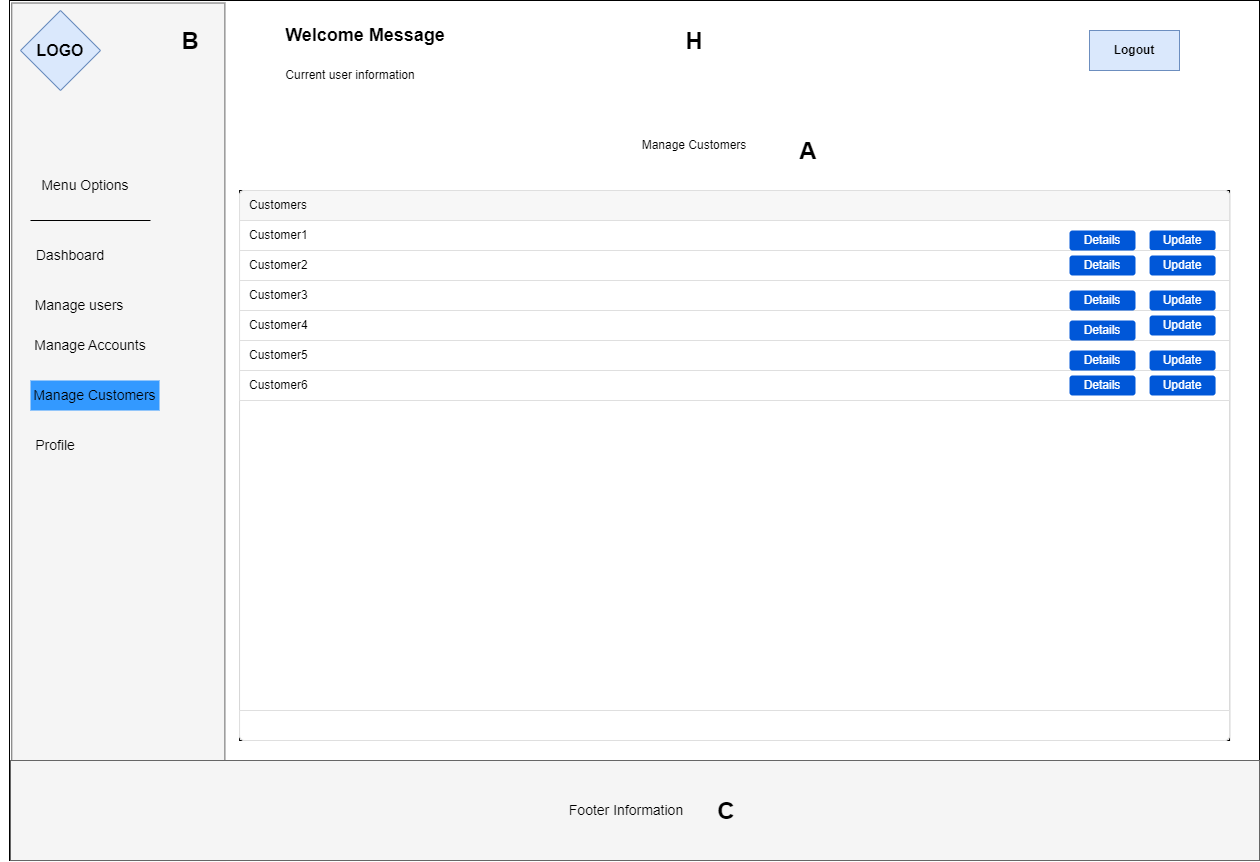

The diagram above was exported from draw.io. Its source (the exported page's mxGraphModel, read from the mxfile embedded in the PNG):
<mxGraphModel dx="3041" dy="-5924" grid="1" gridSize="10" guides="1" tooltips="1" connect="1" arrows="1" fold="1" page="1" pageScale="1" pageWidth="827" pageHeight="1169" math="0" shadow="0">
  <root>
    <mxCell id="0" />
    <mxCell id="1" parent="0" />
    <mxCell id="QFe1ScGnCT4EniJzE_eW-185" value="" style="rounded=0;whiteSpace=wrap;html=1;" parent="1" vertex="1">
      <mxGeometry x="-160" y="8130" width="1250" height="860" as="geometry" />
    </mxCell>
    <mxCell id="QFe1ScGnCT4EniJzE_eW-186" value="" style="rounded=0;whiteSpace=wrap;html=1;fillColor=#f5f5f5;fontColor=#333333;strokeColor=#666666;rotation=-270;" parent="1" vertex="1">
      <mxGeometry x="-479.93" y="8454.69" width="857.5" height="213.13" as="geometry" />
    </mxCell>
    <mxCell id="QFe1ScGnCT4EniJzE_eW-187" value="&lt;font size=&quot;3&quot;&gt;&lt;b&gt;LOGO&lt;/b&gt;&lt;/font&gt;" style="rhombus;whiteSpace=wrap;html=1;fillColor=#dae8fc;strokeColor=#6c8ebf;" parent="1" vertex="1">
      <mxGeometry x="-149" y="8140" width="80" height="80" as="geometry" />
    </mxCell>
    <mxCell id="QFe1ScGnCT4EniJzE_eW-188" value="&lt;b&gt;Logout&lt;/b&gt;" style="rounded=0;whiteSpace=wrap;html=1;fillColor=#dae8fc;strokeColor=#6c8ebf;" parent="1" vertex="1">
      <mxGeometry x="920" y="8160" width="90" height="40" as="geometry" />
    </mxCell>
    <mxCell id="QFe1ScGnCT4EniJzE_eW-189" value="" style="rounded=0;whiteSpace=wrap;html=1;fillColor=#f5f5f5;fontColor=#f5f5f5;strokeColor=#666666;" parent="1" vertex="1">
      <mxGeometry x="-159" y="8890" width="1249" height="100" as="geometry" />
    </mxCell>
    <mxCell id="QFe1ScGnCT4EniJzE_eW-190" value="&lt;font style=&quot;font-size: 14px;&quot;&gt;Footer Information&lt;/font&gt;" style="text;html=1;align=center;verticalAlign=middle;whiteSpace=wrap;rounded=0;" parent="1" vertex="1">
      <mxGeometry x="394.00000000000006" y="8925" width="126" height="30" as="geometry" />
    </mxCell>
    <mxCell id="QFe1ScGnCT4EniJzE_eW-191" value="" style="rounded=0;whiteSpace=wrap;html=1;" parent="1" vertex="1">
      <mxGeometry x="70.07" y="8320" width="990" height="550" as="geometry" />
    </mxCell>
    <mxCell id="QFe1ScGnCT4EniJzE_eW-192" value="&lt;b&gt;&lt;font style=&quot;font-size: 18px;&quot;&gt;Welcome Message&lt;/font&gt;&lt;/b&gt;" style="text;html=1;align=center;verticalAlign=middle;whiteSpace=wrap;rounded=0;" parent="1" vertex="1">
      <mxGeometry x="81" y="8150" width="230" height="30" as="geometry" />
    </mxCell>
    <mxCell id="QFe1ScGnCT4EniJzE_eW-193" value="Current user information" style="text;html=1;align=center;verticalAlign=middle;whiteSpace=wrap;rounded=0;" parent="1" vertex="1">
      <mxGeometry x="101" y="8190" width="160" height="30" as="geometry" />
    </mxCell>
    <mxCell id="QFe1ScGnCT4EniJzE_eW-194" value="&lt;font style=&quot;font-size: 14px;&quot;&gt;Menu Options&lt;/font&gt;" style="text;html=1;align=center;verticalAlign=middle;whiteSpace=wrap;rounded=0;" parent="1" vertex="1">
      <mxGeometry x="-139" y="8300" width="110" height="30" as="geometry" />
    </mxCell>
    <mxCell id="QFe1ScGnCT4EniJzE_eW-195" value="&lt;font style=&quot;font-size: 14px;&quot;&gt;Dashboard&lt;/font&gt;" style="text;html=1;align=center;verticalAlign=middle;whiteSpace=wrap;rounded=0;" parent="1" vertex="1">
      <mxGeometry x="-154" y="8370" width="110" height="30" as="geometry" />
    </mxCell>
    <mxCell id="QFe1ScGnCT4EniJzE_eW-197" value="&lt;font style=&quot;font-size: 14px;&quot;&gt;Manage Accounts&lt;/font&gt;" style="text;html=1;align=center;verticalAlign=middle;whiteSpace=wrap;rounded=0;" parent="1" vertex="1">
      <mxGeometry x="-149" y="8460" width="140" height="30" as="geometry" />
    </mxCell>
    <mxCell id="QFe1ScGnCT4EniJzE_eW-199" value="&lt;font style=&quot;font-size: 14px;&quot;&gt;Profile&lt;/font&gt;" style="text;html=1;align=center;verticalAlign=middle;whiteSpace=wrap;rounded=0;" parent="1" vertex="1">
      <mxGeometry x="-169.07" y="8560" width="110" height="30" as="geometry" />
    </mxCell>
    <mxCell id="QFe1ScGnCT4EniJzE_eW-200" style="edgeStyle=orthogonalEdgeStyle;rounded=0;orthogonalLoop=1;jettySize=auto;html=1;exitX=0.5;exitY=1;exitDx=0;exitDy=0;" parent="1" source="QFe1ScGnCT4EniJzE_eW-199" target="QFe1ScGnCT4EniJzE_eW-199" edge="1">
      <mxGeometry relative="1" as="geometry" />
    </mxCell>
    <mxCell id="QFe1ScGnCT4EniJzE_eW-201" value="" style="endArrow=none;html=1;rounded=0;" parent="1" edge="1">
      <mxGeometry width="50" height="50" relative="1" as="geometry">
        <mxPoint x="-19" y="8350" as="sourcePoint" />
        <mxPoint x="-139" y="8350" as="targetPoint" />
      </mxGeometry>
    </mxCell>
    <mxCell id="QFe1ScGnCT4EniJzE_eW-202" value="Manage Customers" style="text;html=1;align=center;verticalAlign=middle;whiteSpace=wrap;rounded=0;" parent="1" vertex="1">
      <mxGeometry x="460" y="8260" width="130" height="30" as="geometry" />
    </mxCell>
    <mxCell id="QFe1ScGnCT4EniJzE_eW-203" value="" style="html=1;shadow=0;dashed=0;shape=mxgraph.bootstrap.rrect;rSize=5;strokeColor=#DFDFDF;html=1;whiteSpace=wrap;fillColor=#FFFFFF;fontColor=#000000;" parent="1" vertex="1">
      <mxGeometry x="70.07" y="8320" width="990" height="550" as="geometry" />
    </mxCell>
    <mxCell id="QFe1ScGnCT4EniJzE_eW-204" value="Customers" style="html=1;shadow=0;dashed=0;shape=mxgraph.bootstrap.topButton;strokeColor=inherit;fillColor=#F7F7F7;rSize=5;perimeter=none;whiteSpace=wrap;resizeWidth=1;align=left;spacing=10;" parent="QFe1ScGnCT4EniJzE_eW-203" vertex="1">
      <mxGeometry width="990" height="30" relative="1" as="geometry" />
    </mxCell>
    <mxCell id="QFe1ScGnCT4EniJzE_eW-205" value="Customer1" style="strokeColor=inherit;fillColor=inherit;gradientColor=inherit;fontColor=inherit;html=1;shadow=0;dashed=0;perimeter=none;whiteSpace=wrap;resizeWidth=1;align=left;spacing=10;" parent="QFe1ScGnCT4EniJzE_eW-203" vertex="1">
      <mxGeometry width="990" height="30" relative="1" as="geometry">
        <mxPoint y="30" as="offset" />
      </mxGeometry>
    </mxCell>
    <mxCell id="QFe1ScGnCT4EniJzE_eW-206" value="Customer3" style="strokeColor=inherit;fillColor=inherit;gradientColor=inherit;fontColor=inherit;html=1;shadow=0;dashed=0;perimeter=none;whiteSpace=wrap;resizeWidth=1;align=left;spacing=10;" parent="QFe1ScGnCT4EniJzE_eW-203" vertex="1">
      <mxGeometry width="990" height="30" relative="1" as="geometry">
        <mxPoint y="90" as="offset" />
      </mxGeometry>
    </mxCell>
    <mxCell id="QFe1ScGnCT4EniJzE_eW-207" value="" style="strokeColor=inherit;fillColor=inherit;gradientColor=inherit;fontColor=inherit;html=1;shadow=0;dashed=0;shape=mxgraph.bootstrap.bottomButton;rSize=5;perimeter=none;whiteSpace=wrap;resizeWidth=1;resizeHeight=0;align=left;spacing=10;" parent="QFe1ScGnCT4EniJzE_eW-203" vertex="1">
      <mxGeometry y="1" width="990" height="30" relative="1" as="geometry">
        <mxPoint y="-30" as="offset" />
      </mxGeometry>
    </mxCell>
    <mxCell id="QFe1ScGnCT4EniJzE_eW-209" value="Update" style="rounded=1;fillColor=#0057D8;strokeColor=none;html=1;whiteSpace=wrap;fontColor=#ffffff;align=center;verticalAlign=middle;fontStyle=0;fontSize=12;sketch=0;" parent="QFe1ScGnCT4EniJzE_eW-203" vertex="1">
      <mxGeometry x="910" y="40" width="66" height="20" as="geometry" />
    </mxCell>
    <mxCell id="QFe1ScGnCT4EniJzE_eW-210" value="Customer6" style="strokeColor=inherit;fillColor=inherit;gradientColor=inherit;fontColor=inherit;html=1;shadow=0;dashed=0;perimeter=none;whiteSpace=wrap;resizeWidth=1;align=left;spacing=10;" parent="QFe1ScGnCT4EniJzE_eW-203" vertex="1">
      <mxGeometry y="180" width="990" height="30" as="geometry" />
    </mxCell>
    <mxCell id="QFe1ScGnCT4EniJzE_eW-211" value="Customer5" style="strokeColor=inherit;fillColor=inherit;gradientColor=inherit;fontColor=inherit;html=1;shadow=0;dashed=0;perimeter=none;whiteSpace=wrap;resizeWidth=1;align=left;spacing=10;" parent="QFe1ScGnCT4EniJzE_eW-203" vertex="1">
      <mxGeometry y="150" width="990" height="30" as="geometry" />
    </mxCell>
    <mxCell id="QFe1ScGnCT4EniJzE_eW-212" value="Customer4" style="strokeColor=inherit;fillColor=inherit;gradientColor=inherit;fontColor=inherit;html=1;shadow=0;dashed=0;perimeter=none;whiteSpace=wrap;resizeWidth=1;align=left;spacing=10;" parent="QFe1ScGnCT4EniJzE_eW-203" vertex="1">
      <mxGeometry y="120" width="990" height="30" as="geometry" />
    </mxCell>
    <mxCell id="QFe1ScGnCT4EniJzE_eW-213" value="Customer2" style="strokeColor=inherit;fillColor=inherit;gradientColor=inherit;fontColor=inherit;html=1;shadow=0;dashed=0;perimeter=none;whiteSpace=wrap;resizeWidth=1;align=left;spacing=10;" parent="QFe1ScGnCT4EniJzE_eW-203" vertex="1">
      <mxGeometry y="60" width="990" height="30" as="geometry" />
    </mxCell>
    <mxCell id="QFe1ScGnCT4EniJzE_eW-214" value="Update" style="rounded=1;fillColor=#0057D8;strokeColor=none;html=1;whiteSpace=wrap;fontColor=#ffffff;align=center;verticalAlign=middle;fontStyle=0;fontSize=12;sketch=0;" parent="QFe1ScGnCT4EniJzE_eW-203" vertex="1">
      <mxGeometry x="910" y="65" width="66" height="20" as="geometry" />
    </mxCell>
    <mxCell id="QFe1ScGnCT4EniJzE_eW-215" value="Update" style="rounded=1;fillColor=#0057D8;strokeColor=none;html=1;whiteSpace=wrap;fontColor=#ffffff;align=center;verticalAlign=middle;fontStyle=0;fontSize=12;sketch=0;" parent="QFe1ScGnCT4EniJzE_eW-203" vertex="1">
      <mxGeometry x="910" y="185" width="66" height="20" as="geometry" />
    </mxCell>
    <mxCell id="QFe1ScGnCT4EniJzE_eW-216" value="Update" style="rounded=1;fillColor=#0057D8;strokeColor=none;html=1;whiteSpace=wrap;fontColor=#ffffff;align=center;verticalAlign=middle;fontStyle=0;fontSize=12;sketch=0;" parent="QFe1ScGnCT4EniJzE_eW-203" vertex="1">
      <mxGeometry x="910" y="160" width="66" height="20" as="geometry" />
    </mxCell>
    <mxCell id="QFe1ScGnCT4EniJzE_eW-217" value="Update" style="rounded=1;fillColor=#0057D8;strokeColor=none;html=1;whiteSpace=wrap;fontColor=#ffffff;align=center;verticalAlign=middle;fontStyle=0;fontSize=12;sketch=0;" parent="QFe1ScGnCT4EniJzE_eW-203" vertex="1">
      <mxGeometry x="910" y="125" width="66" height="20" as="geometry" />
    </mxCell>
    <mxCell id="QFe1ScGnCT4EniJzE_eW-218" value="Update" style="rounded=1;fillColor=#0057D8;strokeColor=none;html=1;whiteSpace=wrap;fontColor=#ffffff;align=center;verticalAlign=middle;fontStyle=0;fontSize=12;sketch=0;" parent="QFe1ScGnCT4EniJzE_eW-203" vertex="1">
      <mxGeometry x="910" y="100" width="66" height="20" as="geometry" />
    </mxCell>
    <mxCell id="QFe1ScGnCT4EniJzE_eW-252" value="Details" style="rounded=1;fillColor=#0057D8;strokeColor=none;html=1;whiteSpace=wrap;fontColor=#ffffff;align=center;verticalAlign=middle;fontStyle=0;fontSize=12;sketch=0;" parent="QFe1ScGnCT4EniJzE_eW-203" vertex="1">
      <mxGeometry x="829.9300000000001" y="40" width="66" height="20" as="geometry" />
    </mxCell>
    <mxCell id="QFe1ScGnCT4EniJzE_eW-251" value="Details" style="rounded=1;fillColor=#0057D8;strokeColor=none;html=1;whiteSpace=wrap;fontColor=#ffffff;align=center;verticalAlign=middle;fontStyle=0;fontSize=12;sketch=0;" parent="QFe1ScGnCT4EniJzE_eW-203" vertex="1">
      <mxGeometry x="829.9300000000001" y="65" width="66" height="20" as="geometry" />
    </mxCell>
    <mxCell id="QFe1ScGnCT4EniJzE_eW-250" value="Details" style="rounded=1;fillColor=#0057D8;strokeColor=none;html=1;whiteSpace=wrap;fontColor=#ffffff;align=center;verticalAlign=middle;fontStyle=0;fontSize=12;sketch=0;" parent="QFe1ScGnCT4EniJzE_eW-203" vertex="1">
      <mxGeometry x="829.9300000000001" y="100" width="66" height="20" as="geometry" />
    </mxCell>
    <mxCell id="QFe1ScGnCT4EniJzE_eW-249" value="Details" style="rounded=1;fillColor=#0057D8;strokeColor=none;html=1;whiteSpace=wrap;fontColor=#ffffff;align=center;verticalAlign=middle;fontStyle=0;fontSize=12;sketch=0;" parent="QFe1ScGnCT4EniJzE_eW-203" vertex="1">
      <mxGeometry x="829.9300000000001" y="130" width="66" height="20" as="geometry" />
    </mxCell>
    <mxCell id="QFe1ScGnCT4EniJzE_eW-254" value="Details" style="rounded=1;fillColor=#0057D8;strokeColor=none;html=1;whiteSpace=wrap;fontColor=#ffffff;align=center;verticalAlign=middle;fontStyle=0;fontSize=12;sketch=0;" parent="QFe1ScGnCT4EniJzE_eW-203" vertex="1">
      <mxGeometry x="829.9300000000001" y="160" width="66" height="20" as="geometry" />
    </mxCell>
    <mxCell id="QFe1ScGnCT4EniJzE_eW-253" value="Details" style="rounded=1;fillColor=#0057D8;strokeColor=none;html=1;whiteSpace=wrap;fontColor=#ffffff;align=center;verticalAlign=middle;fontStyle=0;fontSize=12;sketch=0;" parent="QFe1ScGnCT4EniJzE_eW-203" vertex="1">
      <mxGeometry x="829.9300000000001" y="185" width="66" height="20" as="geometry" />
    </mxCell>
    <mxCell id="QFe1ScGnCT4EniJzE_eW-255" value="&lt;font style=&quot;font-size: 14px;&quot;&gt;Manage Customers&lt;/font&gt;" style="text;html=1;align=center;verticalAlign=middle;whiteSpace=wrap;rounded=0;fillColor=#3399FF;" parent="1" vertex="1">
      <mxGeometry x="-139" y="8510" width="129" height="30" as="geometry" />
    </mxCell>
    <mxCell id="QFe1ScGnCT4EniJzE_eW-256" value="&lt;font style=&quot;font-size: 14px;&quot;&gt;Manage users&lt;/font&gt;" style="text;html=1;align=center;verticalAlign=middle;whiteSpace=wrap;rounded=0;" parent="1" vertex="1">
      <mxGeometry x="-145" y="8420" width="110" height="30" as="geometry" />
    </mxCell>
    <mxCell id="rqpkRDc5HdvK3YEeWjWB-16" value="&lt;h1 style=&quot;margin-top: 0px;&quot;&gt;B&lt;/h1&gt;" style="text;html=1;whiteSpace=wrap;overflow=hidden;rounded=0;align=center;" parent="1" vertex="1">
      <mxGeometry x="5.930000000000064" y="8150" width="30" height="40" as="geometry" />
    </mxCell>
    <mxCell id="rqpkRDc5HdvK3YEeWjWB-27" value="&lt;h1 style=&quot;margin-top: 0px;&quot;&gt;A&lt;/h1&gt;" style="text;html=1;whiteSpace=wrap;overflow=hidden;rounded=0;align=center;" parent="1" vertex="1">
      <mxGeometry x="623.5" y="8260" width="30" height="40" as="geometry" />
    </mxCell>
    <mxCell id="rqpkRDc5HdvK3YEeWjWB-29" value="&lt;h1 style=&quot;margin-top: 0px;&quot;&gt;C&lt;/h1&gt;" style="text;html=1;whiteSpace=wrap;overflow=hidden;rounded=0;align=center;" parent="1" vertex="1">
      <mxGeometry x="542" y="8920" width="30" height="40" as="geometry" />
    </mxCell>
    <mxCell id="rqpkRDc5HdvK3YEeWjWB-32" value="&lt;h1 style=&quot;margin-top: 0px;&quot;&gt;H&lt;/h1&gt;" style="text;html=1;whiteSpace=wrap;overflow=hidden;rounded=0;align=center;" parent="1" vertex="1">
      <mxGeometry x="510" y="8150" width="30" height="40" as="geometry" />
    </mxCell>
  </root>
</mxGraphModel>